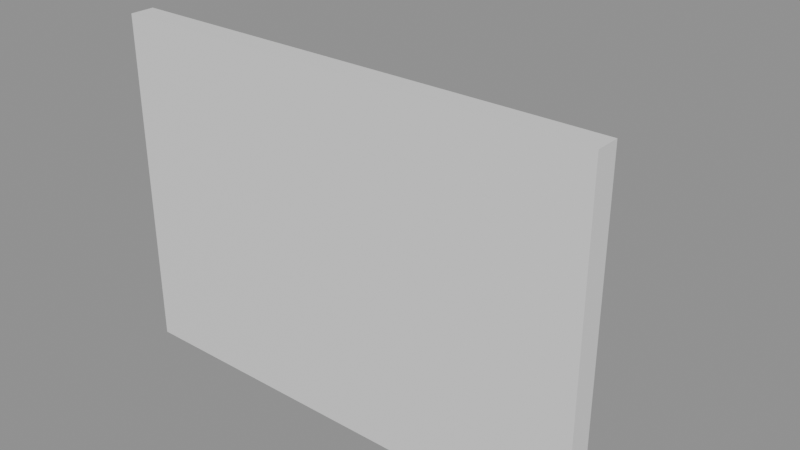 # Source: e0601_after.blend  (saved by Blender 5.2.44; exported with 4.5.12 LTS)
import bpy
from mathutils import Matrix  # noqa: F401  (used for matrix-valued properties, if any)

bpy.ops.wm.read_factory_settings(use_empty=True)
scene = bpy.context.scene
scene.name = 'Scene'

# ---- materials (node trees are filled in below, after node groups)
mat_yeso = bpy.data.materials.new('Yeso')
mat_madera = bpy.data.materials.new('Madera')
mat_cuero = bpy.data.materials.new('Cuero')

# ---- material node trees
mat_yeso.use_nodes = True; mat_yeso.node_tree.nodes.clear()
_N = mat_yeso.node_tree.nodes; _L = mat_yeso.node_tree.links
n0 = _N.new('ShaderNodeBsdfPrincipled'); n0.name = 'Principled BSDF'; n0.location = (-200, 100)
n0.inputs[3].default_value = 1.45
n0.inputs[10].default_value = 0.005
n1 = _N.new('ShaderNodeOutputMaterial'); n1.name = 'Material Output'; n1.location = (200, 100)
_L.new(n0.outputs[0], n1.inputs[0])
n1.is_active_output = True
mat_madera.use_nodes = True; mat_madera.node_tree.nodes.clear()
_N = mat_madera.node_tree.nodes; _L = mat_madera.node_tree.links
n0 = _N.new('ShaderNodeBsdfPrincipled'); n0.name = 'Principled BSDF'; n0.location = (-200, 100)
n0.inputs[3].default_value = 1.45
n0.inputs[10].default_value = 0.005
n1 = _N.new('ShaderNodeOutputMaterial'); n1.name = 'Material Output'; n1.location = (200, 100)
_L.new(n0.outputs[0], n1.inputs[0])
n1.is_active_output = True
mat_cuero.use_nodes = True; mat_cuero.node_tree.nodes.clear()
_N = mat_cuero.node_tree.nodes; _L = mat_cuero.node_tree.links
n0 = _N.new('ShaderNodeBsdfPrincipled'); n0.name = 'Principled BSDF'; n0.location = (-200, 100)
n0.inputs[3].default_value = 1.45
n0.inputs[10].default_value = 0.005
n1 = _N.new('ShaderNodeOutputMaterial'); n1.name = 'Material Output'; n1.location = (200, 100)
_L.new(n0.outputs[0], n1.inputs[0])
n1.is_active_output = True

# ---- meshes
me_pared_salon_cuerpo_mesh = bpy.data.meshes.new('Pared_Salon_Cuerpo_mesh')
me_pared_salon_cuerpo_mesh.from_pydata([(0.0, 0.0, 0.0), (4.0, 0.0, 0.0), (4.0, 0.2, 0.0), (0.0, 0.2, 0.0), (0.0, 0.0, 2.8), (4.0, 0.0, 2.8), (4.0, 0.2, 2.8), (0.0, 0.2, 2.8)], [], [(0, 1, 2, 3), (4, 5, 6, 7), (0, 1, 5, 4), (1, 2, 6, 5), (2, 3, 7, 6), (3, 0, 4, 7)])
me_pared_salon_cuerpo_mesh.materials.append(mat_yeso)
me_pared_salon_cuerpo_mesh.update()
me_sofa_principal_base_mesh = bpy.data.meshes.new('Sofa_Principal_Base_mesh')
me_sofa_principal_base_mesh.from_pydata([(0.0, 0.0, 0.0), (2.2, 0.0, 0.0), (2.2, 0.9, 0.0), (0.0, 0.9, 0.0), (0.0, 0.0, 0.1), (2.2, 0.0, 0.1), (2.2, 0.9, 0.1), (0.0, 0.9, 0.1)], [], [(0, 1, 2, 3), (4, 5, 6, 7), (0, 1, 5, 4), (1, 2, 6, 5), (2, 3, 7, 6), (3, 0, 4, 7)])
me_sofa_principal_base_mesh.materials.append(mat_madera)
me_sofa_principal_base_mesh.update()
me_sofa_principal_cojin_mesh = bpy.data.meshes.new('Sofa_Principal_Cojin_mesh')
me_sofa_principal_cojin_mesh.from_pydata([(0.0, 0.0, 0.0), (2.12, 0.0, 0.0), (2.12, 0.82, 0.0), (0.0, 0.82, 0.0), (0.0, 0.0, 0.12), (2.12, 0.0, 0.12), (2.12, 0.82, 0.12), (0.0, 0.82, 0.12)], [], [(0, 1, 2, 3), (4, 5, 6, 7), (0, 1, 5, 4), (1, 2, 6, 5), (2, 3, 7, 6), (3, 0, 4, 7)])
me_sofa_principal_cojin_mesh.materials.append(mat_cuero)
me_sofa_principal_cojin_mesh.update()
me_sofa_principal_respaldo_mesh = bpy.data.meshes.new('Sofa_Principal_Respaldo_mesh')
me_sofa_principal_respaldo_mesh.from_pydata([(0.0, 0.0, 0.0), (1.96, 0.0, 0.0), (1.96, 0.1, 0.0), (0.0, 0.1, 0.0), (0.0, 0.0, 0.4), (1.96, 0.0, 0.4), (1.96, 0.1, 0.4), (0.0, 0.1, 0.4)], [], [(0, 1, 2, 3), (4, 5, 6, 7), (0, 1, 5, 4), (1, 2, 6, 5), (2, 3, 7, 6), (3, 0, 4, 7)])
me_sofa_principal_respaldo_mesh.materials.append(mat_cuero)
me_sofa_principal_respaldo_mesh.update()
me_sofa_principal_brazo_izq_mesh = bpy.data.meshes.new('Sofa_Principal_Brazo_Izq_mesh')
me_sofa_principal_brazo_izq_mesh.from_pydata([(0.0, 0.0, 0.0), (0.12, 0.0, 0.0), (0.12, 0.9, 0.0), (0.0, 0.9, 0.0), (0.0, 0.0, 0.85), (0.12, 0.0, 0.85), (0.12, 0.9, 0.85), (0.0, 0.9, 0.85)], [], [(0, 1, 2, 3), (4, 5, 6, 7), (0, 1, 5, 4), (1, 2, 6, 5), (2, 3, 7, 6), (3, 0, 4, 7)])
me_sofa_principal_brazo_izq_mesh.materials.append(mat_madera)
me_sofa_principal_brazo_izq_mesh.update()
me_sofa_principal_brazo_der_mesh = bpy.data.meshes.new('Sofa_Principal_Brazo_Der_mesh')
me_sofa_principal_brazo_der_mesh.from_pydata([(0.0, 0.0, 0.0), (0.12, 0.0, 0.0), (0.12, 0.9, 0.0), (0.0, 0.9, 0.0), (0.0, 0.0, 0.85), (0.12, 0.0, 0.85), (0.12, 0.9, 0.85), (0.0, 0.9, 0.85)], [], [(0, 1, 2, 3), (4, 5, 6, 7), (0, 1, 5, 4), (1, 2, 6, 5), (2, 3, 7, 6), (3, 0, 4, 7)])
me_sofa_principal_brazo_der_mesh.materials.append(mat_madera)
me_sofa_principal_brazo_der_mesh.update()

# ---- objects
ob_pared_salon = bpy.data.objects.new('Pared_Salon', None)
ob_pared_salon_cuerpo = bpy.data.objects.new('Pared_Salon_Cuerpo', me_pared_salon_cuerpo_mesh)
ob_sofa_principal = bpy.data.objects.new('Sofa_Principal', None)
ob_sofa_principal_base = bpy.data.objects.new('Sofa_Principal_Base', me_sofa_principal_base_mesh)
ob_sofa_principal_cojin = bpy.data.objects.new('Sofa_Principal_Cojin', me_sofa_principal_cojin_mesh)
ob_sofa_principal_respaldo = bpy.data.objects.new('Sofa_Principal_Respaldo', me_sofa_principal_respaldo_mesh)
ob_sofa_principal_brazo_izq = bpy.data.objects.new('Sofa_Principal_Brazo_Izq', me_sofa_principal_brazo_izq_mesh)
ob_sofa_principal_brazo_der = bpy.data.objects.new('Sofa_Principal_Brazo_Der', me_sofa_principal_brazo_der_mesh)

# ---- transforms, parenting, visibility, modifiers, constraints
ob_pared_salon.location = (0.0, 0.0, 0.0)
ob_pared_salon.empty_display_type = 'ARROWS'
ob_pared_salon_cuerpo.parent = ob_pared_salon
ob_pared_salon_cuerpo.location = (0.0, 0.0, 0.0)
ob_sofa_principal.location = (0.9, 0.55, 0.0)
ob_sofa_principal.empty_display_type = 'ARROWS'
ob_sofa_principal_base.parent = ob_sofa_principal
ob_sofa_principal_base.location = (0.0, 0.0, 0.0)
ob_sofa_principal_cojin.parent = ob_sofa_principal
ob_sofa_principal_cojin.location = (0.02, 0.02, 0.1)
ob_sofa_principal_respaldo.parent = ob_sofa_principal
ob_sofa_principal_respaldo.location = (0.12, 0.8, 0.45)
ob_sofa_principal_brazo_izq.parent = ob_sofa_principal
ob_sofa_principal_brazo_izq.location = (0.0, 0.0, 0.0)
ob_sofa_principal_brazo_der.parent = ob_sofa_principal
ob_sofa_principal_brazo_der.location = (2.08, 0.0, 0.0)

# ---- collection membership
scene.collection.objects.link(ob_pared_salon)
scene.collection.objects.link(ob_pared_salon_cuerpo)
scene.collection.objects.link(ob_sofa_principal)
scene.collection.objects.link(ob_sofa_principal_base)
scene.collection.objects.link(ob_sofa_principal_cojin)
scene.collection.objects.link(ob_sofa_principal_respaldo)
scene.collection.objects.link(ob_sofa_principal_brazo_izq)
scene.collection.objects.link(ob_sofa_principal_brazo_der)

# ---- scene / render settings (as saved in the file)
scene.frame_start = 1; scene.frame_end = 250; scene.frame_set(1)
scene.render.engine = 'BLENDER_EEVEE_NEXT'
scene.render.bake_bias = 0.0
scene.render.bake_samples = 0
scene.render.compositor_device = 'GPU'
scene.eevee.use_volume_custom_range = False
scene.eevee.fast_gi_thickness_near = 0.1
scene.eevee.fast_gi_thickness_far = 0.0
scene.eevee.ray_tracing_options.screen_trace_thickness = 0.1
bpy.context.view_layer.update()

# ---- added for rendering (the .blend has no active camera and no usable light): camera, sun + grey world if the file has none
cam_auto = bpy.data.cameras.new('AutoCamera')
cam_auto.lens = 50.0
cam_auto.sensor_width = 36.0
cam_auto.clip_end = 1000.0
ob_auto_camera = bpy.data.objects.new('AutoCamera', cam_auto)
scene.collection.objects.link(ob_auto_camera)
ob_auto_camera.location = (6.71252, -4.93002, 5.17001)
ob_auto_camera.rotation_euler = (1.09748, -7.21219e-08, 0.694738)
scene.camera = ob_auto_camera
light_auto_sun = bpy.data.lights.new('AutoSun', 'SUN')
light_auto_sun.energy = 3.0
light_auto_sun.angle = 0.0523599
ob_auto_sun = bpy.data.objects.new('AutoSun', light_auto_sun)
scene.collection.objects.link(ob_auto_sun)
ob_auto_sun.rotation_euler = (0.872665, 0.174533, 0.523599)
if scene.world is None:
    world_auto = bpy.data.worlds.new('AutoWorld')
    world_auto.color = (0.3, 0.3, 0.3)
    scene.world = world_auto
bpy.context.view_layer.update()
